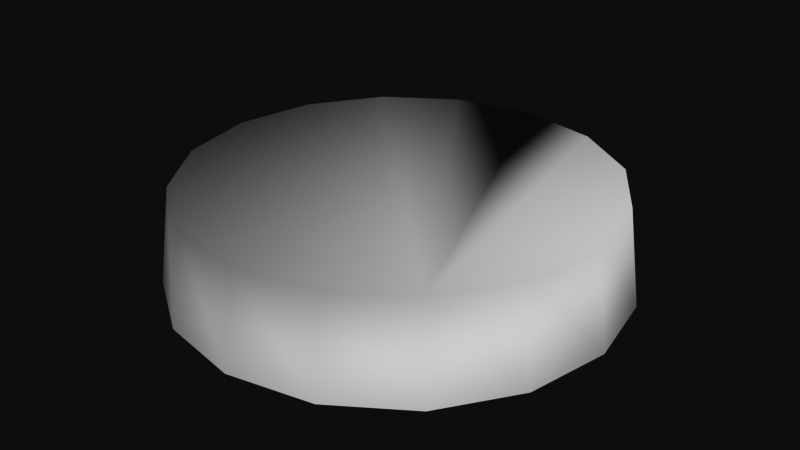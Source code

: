 # Source: sky_atmosphere.blend  (saved by Blender 2.92.15; exported with 4.5.12 LTS)
import bpy
from mathutils import Matrix  # noqa: F401  (used for matrix-valued properties, if any)

bpy.ops.wm.read_factory_settings(use_empty=True)
scene = bpy.context.scene
scene.name = 'Scene'

# ---- world
world_world = bpy.data.worlds.new('World'); scene.world = world_world
world_world.use_nodes = True; world_world.node_tree.nodes.clear()
_N = world_world.node_tree.nodes; _L = world_world.node_tree.links
n0 = _N.new('ShaderNodeOutputWorld'); n0.name = 'World Output'; n0.location = (300, 300)
n1 = _N.new('ShaderNodeBackground'); n1.name = 'Background'; n1.location = (10, 300)
n1.inputs[0].default_value = (0.05088, 0.05088, 0.05088, 1.0)
_L.new(n1.outputs[0], n0.inputs[0])
n0.is_active_output = True
world_world.color = (0.05088, 0.05088, 0.05088)
world_world.use_sun_shadow = False
world_world.sun_shadow_jitter_overblur = 0.0

# ---- meshes
me_sky_atmosphere = bpy.data.meshes.new('sky_atmosphere')
me_sky_atmosphere.from_pydata([(-54.21, -130.9, -66.99), (-57.51, -138.8, -1.588), (-1.434e-06, -141.7, -66.99), (-3.708e-06, -150.3, -1.588), (54.21, -130.9, -66.99), (57.51, -138.8, -1.588), (100.2, -100.2, -66.99), (106.3, -106.3, -1.588), (130.9, -54.21, -66.99), (138.8, -57.51, -1.588), (141.7, 2.683e-05, -66.99), (150.3, 1.99e-05, -1.588), (130.9, 54.21, -66.99), (138.8, 57.51, -1.588), (100.2, 100.2, -66.99), (106.3, 106.3, -1.588), (54.21, 130.9, -66.99), (57.51, 138.8, -1.588), (-4.325e-05, 141.7, -66.99), (-4.806e-05, 150.3, -1.588), (-54.21, 130.9, -66.99), (-57.51, 138.8, -1.588), (-100.2, 100.2, -66.99), (-106.3, 106.3, -1.588), (-130.9, 54.21, -66.99), (-138.8, 57.51, -1.588), (-141.7, -5.486e-05, -66.99), (-150.3, -6.675e-05, -1.588), (-130.9, -54.21, -66.99), (-138.8, -57.51, -1.588), (-100.2, -100.2, -66.99), (-106.3, -106.3, -1.588)], [], [(0, 1, 2), (1, 3, 2), (2, 3, 4), (3, 5, 4), (4, 5, 6), (5, 7, 6), (6, 7, 8), (7, 9, 8), (8, 9, 10), (9, 11, 10), (10, 11, 12), (11, 13, 12), (12, 13, 14), (13, 15, 14), (14, 15, 16), (15, 17, 16), (16, 17, 18), (17, 19, 18), (18, 19, 20), (19, 21, 20), (20, 21, 22), (21, 23, 22), (22, 23, 24), (23, 25, 24), (24, 25, 26), (25, 27, 26), (26, 27, 28), (27, 29, 28), (28, 29, 30), (29, 31, 30), (30, 31, 0), (31, 1, 0), (14, 0, 2), (4, 14, 2), (6, 14, 4), (10, 14, 8), (12, 14, 10), (16, 18, 14), (18, 20, 14), (20, 22, 14), (22, 24, 14), (24, 26, 14), (26, 28, 14), (14, 28, 30), (14, 30, 0), (8, 14, 6)])
me_sky_atmosphere.polygons.foreach_set('use_smooth', [True] * 46)
_ca = me_sky_atmosphere.color_attributes.new('RGBA', 'BYTE_COLOR', 'CORNER')
_ca.data.foreach_set('color', [0.7084, 0.6308, 1.0, 1.0, 0.7084, 0.6308, 1.0, 1.0, 0.7084, 0.6308, 1.0, 1.0, 0.7084, 0.6308, 1.0, 1.0, 0.7084, 0.6308, 1.0, 1.0, 0.7084, 0.6308, 1.0, 1.0, 0.7084, 0.6308, 1.0, 1.0, 0.7084, 0.6308, 1.0, 1.0, 0.7084, 0.6308, 1.0, 1.0, 0.7084, 0.6308, 1.0, 1.0, 0.7084, 0.6308, 1.0, 1.0, 0.7084, 0.6308, 1.0, 1.0, 0.7084, 0.6308, 1.0, 1.0, 0.7084, 0.6308, 1.0, 1.0, 0.7084, 0.6308, 1.0, 1.0, 0.7084, 0.6308, 1.0, 1.0, 0.7084, 0.6308, 1.0, 1.0, 0.7084, 0.6308, 1.0, 1.0, 0.7084, 0.6308, 1.0, 1.0, 0.7084, 0.6308, 1.0, 1.0, 0.7084, 0.6308, 1.0, 1.0, 0.7084, 0.6308, 1.0, 1.0, 0.7084, 0.6308, 1.0, 1.0, 0.7084, 0.6308, 1.0, 1.0, 0.7084, 0.6308, 1.0, 1.0, 0.7084, 0.6308, 1.0, 1.0, 0.7084, 0.6308, 1.0, 1.0, 0.7084, 0.6308, 1.0, 1.0, 0.7084, 0.6308, 1.0, 1.0, 0.7084, 0.6308, 1.0, 1.0, 0.7084, 0.6308, 1.0, 1.0, 0.7084, 0.6308, 1.0, 1.0, 0.7084, 0.6308, 1.0, 1.0, 0.7084, 0.6308, 1.0, 1.0, 0.7084, 0.6308, 1.0, 1.0, 0.7084, 0.6308, 1.0, 1.0, 0.7084, 0.6308, 1.0, 1.0, 0.7084, 0.6308, 1.0, 1.0, 0.7084, 0.6308, 1.0, 1.0, 0.7084, 0.6308, 1.0, 1.0, 0.7084, 0.6308, 1.0, 1.0, 0.7084, 0.6308, 1.0, 1.0, 0.7084, 0.6308, 1.0, 1.0, 0.7084, 0.6308, 1.0, 1.0, 0.7084, 0.6308, 1.0, 1.0, 0.7084, 0.6308, 1.0, 1.0, 0.7084, 0.6308, 1.0, 1.0, 0.7084, 0.6308, 1.0, 1.0, 0.7084, 0.6308, 1.0, 1.0, 0.7084, 0.6308, 1.0, 1.0, 0.7084, 0.6308, 1.0, 1.0, 0.7084, 0.6308, 1.0, 1.0, 0.7084, 0.6308, 1.0, 1.0, 0.7084, 0.6308, 1.0, 1.0, 0.7084, 0.6308, 1.0, 1.0, 0.7084, 0.6308, 1.0, 1.0, 0.7084, 0.6308, 1.0, 1.0, 0.7084, 0.6308, 1.0, 1.0, 0.7084, 0.6308, 1.0, 1.0, 0.7084, 0.6308, 1.0, 1.0, 0.7084, 0.6308, 1.0, 1.0, 0.7084, 0.6308, 1.0, 1.0, 0.7084, 0.6308, 1.0, 1.0, 0.7084, 0.6308, 1.0, 1.0, 0.7084, 0.6308, 1.0, 1.0, 0.7084, 0.6308, 1.0, 1.0, 0.7084, 0.6308, 1.0, 1.0, 0.7084, 0.6308, 1.0, 1.0, 0.7084, 0.6308, 1.0, 1.0, 0.7084, 0.6308, 1.0, 1.0, 0.7084, 0.6308, 1.0, 1.0, 0.7084, 0.6308, 1.0, 1.0, 0.7084, 0.6308, 1.0, 1.0, 0.7084, 0.6308, 1.0, 1.0, 0.7084, 0.6308, 1.0, 1.0, 0.7084, 0.6308, 1.0, 1.0, 0.7084, 0.6308, 1.0, 1.0, 0.7084, 0.6308, 1.0, 1.0, 0.7084, 0.6308, 1.0, 1.0, 0.7084, 0.6308, 1.0, 1.0, 0.7084, 0.6308, 1.0, 1.0, 0.7084, 0.6308, 1.0, 1.0, 0.7084, 0.6308, 1.0, 1.0, 0.7084, 0.6308, 1.0, 1.0, 0.7084, 0.6308, 1.0, 1.0, 0.7084, 0.6308, 1.0, 1.0, 0.7084, 0.6308, 1.0, 1.0, 0.7084, 0.6308, 1.0, 1.0, 0.7084, 0.6308, 1.0, 1.0, 0.7084, 0.6308, 1.0, 1.0, 0.7084, 0.6308, 1.0, 1.0, 0.7084, 0.6308, 1.0, 1.0, 0.7084, 0.6308, 1.0, 1.0, 0.7084, 0.6308, 1.0, 1.0, 0.7084, 0.6308, 1.0, 1.0, 0.7084, 0.6308, 1.0, 1.0, 0.7084, 0.6308, 1.0, 1.0, 0.7084, 0.6308, 1.0, 1.0, 0.7084, 0.6308, 1.0, 1.0, 0.7084, 0.6308, 1.0, 1.0, 0.7084, 0.6308, 1.0, 1.0, 0.7084, 0.6308, 1.0, 1.0, 0.7084, 0.6308, 1.0, 1.0, 0.7084, 0.6308, 1.0, 1.0, 0.7084, 0.6308, 1.0, 1.0, 0.7084, 0.6308, 1.0, 1.0, 0.7084, 0.6308, 1.0, 1.0, 0.7084, 0.6308, 1.0, 1.0, 0.7084, 0.6308, 1.0, 1.0, 0.7084, 0.6308, 1.0, 1.0, 0.7084, 0.6308, 1.0, 1.0, 0.7084, 0.6308, 1.0, 1.0, 0.7084, 0.6308, 1.0, 1.0, 0.7084, 0.6308, 1.0, 1.0, 0.7084, 0.6308, 1.0, 1.0, 0.7084, 0.6308, 1.0, 1.0, 0.7084, 0.6308, 1.0, 1.0, 0.7084, 0.6308, 1.0, 1.0, 0.7084, 0.6308, 1.0, 1.0, 0.7084, 0.6308, 1.0, 1.0, 0.7084, 0.6308, 1.0, 1.0, 0.7084, 0.6308, 1.0, 1.0, 0.7084, 0.6308, 1.0, 1.0, 0.7084, 0.6308, 1.0, 1.0, 0.7084, 0.6308, 1.0, 1.0, 0.7084, 0.6308, 1.0, 1.0, 0.7084, 0.6308, 1.0, 1.0, 0.7084, 0.6308, 1.0, 1.0, 0.7084, 0.6308, 1.0, 1.0, 0.7084, 0.6308, 1.0, 1.0, 0.7084, 0.6308, 1.0, 1.0, 0.7084, 0.6308, 1.0, 1.0, 0.7084, 0.6308, 1.0, 1.0, 0.7084, 0.6308, 1.0, 1.0, 0.7084, 0.6308, 1.0, 1.0, 0.7084, 0.6308, 1.0, 1.0, 0.7084, 0.6308, 1.0, 1.0, 0.7084, 0.6308, 1.0, 1.0])
me_sky_atmosphere.use_remesh_fix_poles = True
me_sky_atmosphere.use_remesh_preserve_attributes = False
me_sky_atmosphere.use_mirror_vertex_groups = False
me_sky_atmosphere.use_paint_bone_selection = False
me_sky_atmosphere.use_paint_mask_vertex = True
me_sky_atmosphere.auto_texspace = False
me_sky_atmosphere.update()
me_sky_atmosphere.normals_split_custom_set([tuple(v) for v in zip(*[iter([0.5466, 0.135, 0.8265, 0.3794, 0.916, 0.1305, 0.527, 0.7273, 0.4395, 0.3794, 0.916, 0.1305, -3.116e-06, 0.9914, 0.1305, 0.527, 0.7273, 0.4395, 0.527, 0.7273, 0.4395, -3.116e-06, 0.9914, 0.1305, -0.4854, 0.1162, 0.8666, -3.116e-06, 0.9914, 0.1305, -0.3794, 0.916, 0.1305, -0.4854, 0.1162, 0.8666, -0.4854, 0.1162, 0.8666, -0.3794, 0.916, 0.1305, -0.493, -0.07836, 0.8665, -0.3794, 0.916, 0.1305, -0.7011, 0.7011, 0.1305, -0.493, -0.07836, 0.8665, -0.493, -0.07836, 0.8665, -0.7011, 0.7011, 0.1305, -0.4255, -0.261, 0.8665, -0.7011, 0.7011, 0.1305, -0.916, 0.3794, 0.1305, -0.4255, -0.261, 0.8665, -0.4255, -0.261, 0.8665, -0.916, 0.3794, 0.1305, -0.2915, -0.4017, 0.8681, -0.916, 0.3794, 0.1305, -0.9914, -3.342e-06, 0.1305, -0.2915, -0.4017, 0.8681, -0.2915, -0.4017, 0.8681, -0.9914, -3.342e-06, 0.1305, -0.1163, -0.4854, 0.8665, -0.9914, -3.342e-06, 0.1305, -0.916, -0.3794, 0.1305, -0.1163, -0.4854, 0.8665, -0.1163, -0.4854, 0.8665, -0.916, -0.3794, 0.1305, 0.07826, -0.493, 0.8665, -0.916, -0.3794, 0.1305, -0.7011, -0.7011, 0.1305, 0.07826, -0.493, 0.8665, 0.07826, -0.493, 0.8665, -0.7011, -0.7011, 0.1305, 0.2596, -0.4231, 0.8681, -0.7011, -0.7011, 0.1305, -0.3794, -0.916, 0.1305, 0.2596, -0.4231, 0.8681, 0.2596, -0.4231, 0.8681, -0.3794, -0.916, 0.1305, 0.4017, -0.2915, 0.8681, -0.3794, -0.916, 0.1305, 3.42e-06, -0.9914, 0.1305, 0.4017, -0.2915, 0.8681, 0.4017, -0.2915, 0.8681, 3.42e-06, -0.9914, 0.1305, 0.4854, -0.1163, 0.8665, 3.42e-06, -0.9914, 0.1305, 0.3794, -0.916, 0.1305, 0.4854, -0.1163, 0.8665, 0.4854, -0.1163, 0.8665, 0.3794, -0.916, 0.1305, 0.493, 0.07836, 0.8665, 0.3794, -0.916, 0.1305, 0.7011, -0.7011, 0.1305, 0.493, 0.07836, 0.8665, 0.493, 0.07836, 0.8665, 0.7011, -0.7011, 0.1305, 0.4255, 0.2611, 0.8665, 0.7011, -0.7011, 0.1305, 0.916, -0.3794, 0.1305, 0.4255, 0.2611, 0.8665, 0.4255, 0.2611, 0.8665, 0.916, -0.3794, 0.1305, 0.2932, 0.404, 0.8665, 0.916, -0.3794, 0.1305, 0.9914, 3.912e-06, 0.1305, 0.2932, 0.404, 0.8665, 0.2932, 0.404, 0.8665, 0.9914, 3.912e-06, 0.1305, 0.1156, 0.4827, 0.8681, 0.9914, 3.912e-06, 0.1305, 0.916, 0.3794, 0.1305, 0.1156, 0.4827, 0.8681, 0.1156, 0.4827, 0.8681, 0.916, 0.3794, 0.1305, -0.07837, 0.493, 0.8665, 0.916, 0.3794, 0.1305, 0.7011, 0.7011, 0.1305, -0.07837, 0.493, 0.8665, -0.07837, 0.493, 0.8665, 0.7011, 0.7011, 0.1305, 0.5466, 0.135, 0.8265, 0.7011, 0.7011, 0.1305, 0.3794, 0.916, 0.1305, 0.5466, 0.135, 0.8265, 0.07826, -0.493, 0.8665, 0.5466, 0.135, 0.8265, 0.527, 0.7273, 0.4395, -0.4854, 0.1162, 0.8666, 0.07826, -0.493, 0.8665, 0.527, 0.7273, 0.4395, -0.493, -0.07836, 0.8665, 0.07826, -0.493, 0.8665, -0.4854, 0.1162, 0.8666, -0.2915, -0.4017, 0.8681, 0.07826, -0.493, 0.8665, -0.4255, -0.261, 0.8665, -0.1163, -0.4854, 0.8665, 0.07826, -0.493, 0.8665, -0.2915, -0.4017, 0.8681, 0.2596, -0.4231, 0.8681, 0.4017, -0.2915, 0.8681, 0.07826, -0.493, 0.8665, 0.4017, -0.2915, 0.8681, 0.4854, -0.1163, 0.8665, 0.07826, -0.493, 0.8665, 0.4854, -0.1163, 0.8665, 0.493, 0.07836, 0.8665, 0.07826, -0.493, 0.8665, 0.493, 0.07836, 0.8665, 0.4255, 0.2611, 0.8665, 0.07826, -0.493, 0.8665, 0.4255, 0.2611, 0.8665, 0.2932, 0.404, 0.8665, 0.07826, -0.493, 0.8665, 0.2932, 0.404, 0.8665, 0.1156, 0.4827, 0.8681, 0.07826, -0.493, 0.8665, 0.07826, -0.493, 0.8665, 0.1156, 0.4827, 0.8681, -0.07837, 0.493, 0.8665, 0.07826, -0.493, 0.8665, -0.07837, 0.493, 0.8665, 0.5466, 0.135, 0.8265, -0.4255, -0.261, 0.8665, 0.07826, -0.493, 0.8665, -0.493, -0.07836, 0.8665])] * 3)])

# ---- objects
ob_sky_atmosphere = bpy.data.objects.new('sky_atmosphere', me_sky_atmosphere)

# ---- transforms, parenting, visibility, modifiers, constraints
ob_sky_atmosphere.location = (0.0, 0.0, 0.0)
ob_sky_atmosphere.rotation_euler = (3.142, -3.353e-23, -4.441e-16)
ob_sky_atmosphere.lineart.crease_threshold = 0.0
_m = ob_sky_atmosphere.modifiers.new('Triangulate', 'TRIANGULATE')
_m.ngon_method = 'CLIP'
_m.min_vertices = 3647

# ---- collection membership
scene.collection.objects.link(ob_sky_atmosphere)

# ---- scene / render settings (as saved in the file)
scene.frame_start = 1; scene.frame_end = 250; scene.frame_set(1)
scene.render.engine = 'BLENDER_EEVEE_NEXT'
scene.cycles.use_denoising = False
scene.cycles.samples = 128
scene.cycles.sampling_pattern = 'TABULATED_SOBOL'
scene.cycles.use_adaptive_sampling = False
scene.cycles.use_light_tree = False
scene.view_settings.view_transform = 'Raw'
bpy.context.view_layer.update()

# ---- added for rendering (the .blend has no active camera and no usable light): camera, sun
cam_auto = bpy.data.cameras.new('AutoCamera')
cam_auto.lens = 50.0
cam_auto.sensor_width = 36.0
cam_auto.clip_end = 6982.79
ob_auto_camera = bpy.data.objects.new('AutoCamera', cam_auto)
scene.collection.objects.link(ob_auto_camera)
ob_auto_camera.location = (397.881, -477.458, 352.592)
ob_auto_camera.rotation_euler = (1.09748, -7.21219e-08, 0.694738)
scene.camera = ob_auto_camera
light_auto_sun = bpy.data.lights.new('AutoSun', 'SUN')
light_auto_sun.energy = 3.0
light_auto_sun.angle = 0.0523599
ob_auto_sun = bpy.data.objects.new('AutoSun', light_auto_sun)
scene.collection.objects.link(ob_auto_sun)
ob_auto_sun.rotation_euler = (0.872665, 0.174533, 0.523599)
bpy.context.view_layer.update()
